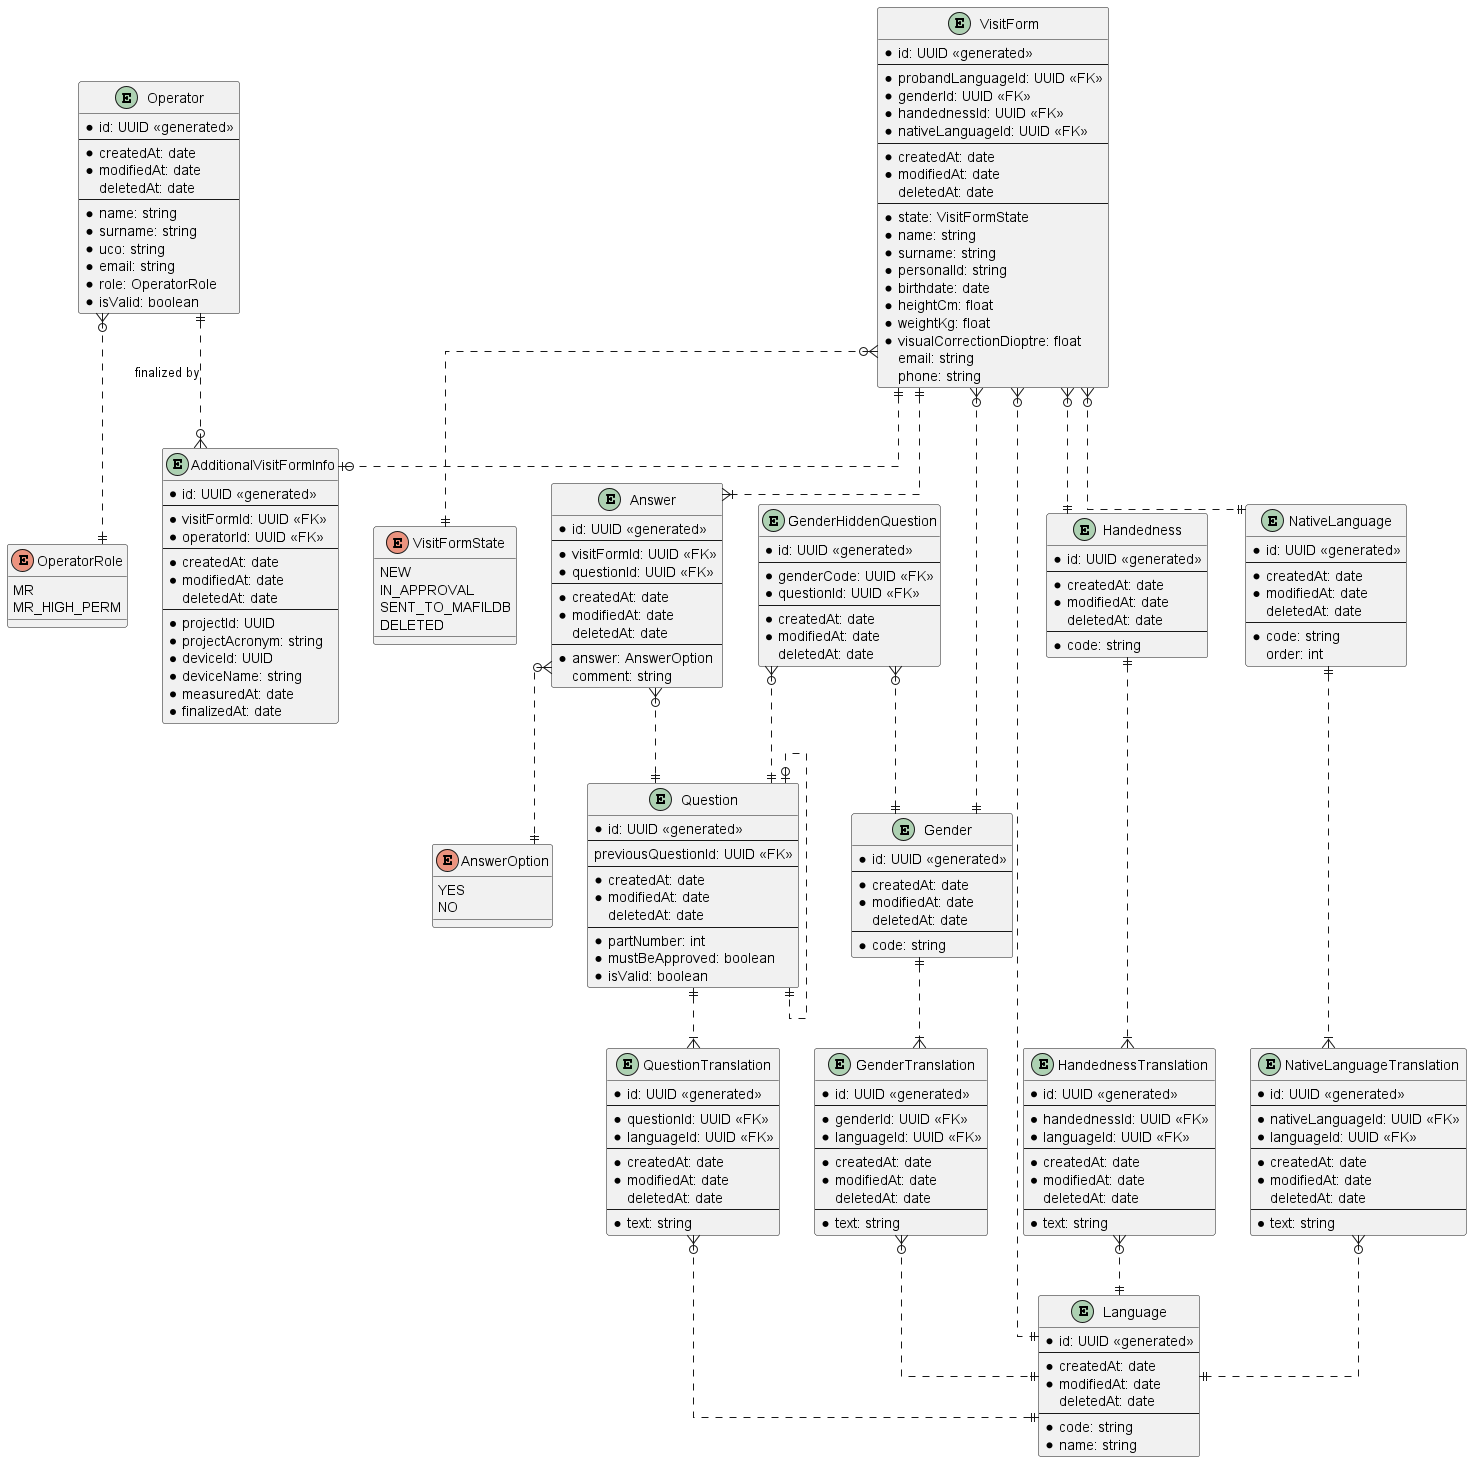

The diagram above was rendered by PlantUML. Its source (embedded in the PNG):
@startuml ERD

' avoid problems with angled crows feet
skinparam linetype ortho

entity Operator {
  * id: UUID <<generated>>
  ---
  * createdAt: date
  * modifiedAt: date
  deletedAt: date
  ---
  * name: string
  * surname: string
  * uco: string
  * email: string
  * role: OperatorRole
  * isValid: boolean
}

enum OperatorRole {
  MR
  MR_HIGH_PERM
}

entity VisitForm {
  * id: UUID <<generated>>
  ---
  * probandLanguageId: UUID <<FK>>
  * genderId: UUID <<FK>>
  * handednessId: UUID <<FK>>
  * nativeLanguageId: UUID <<FK>>
  ---
  * createdAt: date
  * modifiedAt: date
  deletedAt: date
  ---
  * state: VisitFormState
  * name: string
  * surname: string
  * personalId: string
  * birthdate: date
  * heightCm: float
  * weightKg: float
  * visualCorrectionDioptre: float
  email: string
  phone: string
}

enum VisitFormState {
  NEW
  IN_APPROVAL
  SENT_TO_MAFILDB
  DELETED
}

entity AdditionalVisitFormInfo {
  * id: UUID <<generated>>
  ---
  * visitFormId: UUID <<FK>>
  * operatorId: UUID <<FK>>
  ---
  * createdAt: date
  * modifiedAt: date
  deletedAt: date
  ---
  * projectId: UUID
  * projectAcronym: string
  * deviceId: UUID
  * deviceName: string
  * measuredAt: date
  * finalizedAt: date
}

enum AnswerOption {
  YES
  NO
}

entity Answer {
  * id: UUID <<generated>>
  ---
  * visitFormId: UUID <<FK>>
  * questionId: UUID <<FK>>
  ---
  * createdAt: date
  * modifiedAt: date
  deletedAt: date
  ---
  * answer: AnswerOption
  comment: string
}

entity Question {
  * id: UUID <<generated>>
  ---
  previousQuestionId: UUID <<FK>>
  ---
  * createdAt: date
  * modifiedAt: date
  deletedAt: date
  ---
  * partNumber: int
  * mustBeApproved: boolean
  * isValid: boolean
}

entity QuestionTranslation {
  * id: UUID <<generated>>
  ---
  * questionId: UUID <<FK>>
  * languageId: UUID <<FK>>
  ---
  * createdAt: date
  * modifiedAt: date
  deletedAt: date
  ---
  * text: string
}

entity GenderHiddenQuestion {
  * id: UUID <<generated>>
  ---
  * genderCode: UUID <<FK>>
  * questionId: UUID <<FK>>
  ---
  * createdAt: date
  * modifiedAt: date
  deletedAt: date
}

entity Gender {
  * id: UUID <<generated>>
  ---
  * createdAt: date
  * modifiedAt: date
  deletedAt: date
  ---
  * code: string
}

entity GenderTranslation {
  * id: UUID <<generated>>
  ---
  * genderId: UUID <<FK>>
  * languageId: UUID <<FK>>
  ---
  * createdAt: date
  * modifiedAt: date
  deletedAt: date
  ---
  * text: string
}

entity Handedness {
  * id: UUID <<generated>>
  ---
  * createdAt: date
  * modifiedAt: date
  deletedAt: date
  ---
  * code: string
}

entity HandednessTranslation {
  * id: UUID <<generated>>
  ---
  * handednessId: UUID <<FK>>
  * languageId: UUID <<FK>>
  ---
  * createdAt: date
  * modifiedAt: date
  deletedAt: date
  ---
  * text: string
}

entity NativeLanguage {
  * id: UUID <<generated>>
  ---
  * createdAt: date
  * modifiedAt: date
  deletedAt: date
  ---
  * code: string
  order: int
}

entity NativeLanguageTranslation {
  * id: UUID <<generated>>
  ---
  * nativeLanguageId: UUID <<FK>>
  * languageId: UUID <<FK>>
  ---
  * createdAt: date
  * modifiedAt: date
  deletedAt: date
  ---
  * text: string
}

entity Language {
  * id: UUID <<generated>>
  ---
  * createdAt: date
  * modifiedAt: date
  deletedAt: date
  ---
  * code: string
  * name: string
}

Operator }o..|| OperatorRole
Operator ||..o{ AdditionalVisitFormInfo : finalized by
VisitForm }o..|| VisitFormState
VisitForm ||..o| AdditionalVisitFormInfo
VisitForm ||..|{ Answer
VisitForm }o..|| Language
VisitForm }o..|| Gender
VisitForm }o..|| Handedness
VisitForm }o..|| NativeLanguage
Answer }o..|| Question
Answer }o..|| AnswerOption
Question |o..|| Question
Question ||..|{ QuestionTranslation
QuestionTranslation }o..|| Language
GenderHiddenQuestion }o..|| Gender
GenderHiddenQuestion }o..|| Question
Gender ||..|{ GenderTranslation
GenderTranslation }o..|| Language
Handedness ||..|{ HandednessTranslation
HandednessTranslation }o..|| Language
NativeLanguage ||..|{ NativeLanguageTranslation
NativeLanguageTranslation }o..|| Language

@enduml